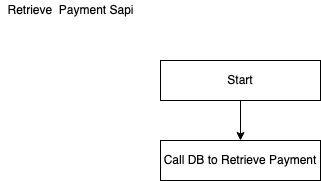

The diagram above was exported from draw.io. Its source (the exported page's mxGraphModel, read from the mxfile embedded in the PNG):
<mxGraphModel dx="1186" dy="801" grid="1" gridSize="10" guides="1" tooltips="1" connect="1" arrows="1" fold="1" page="1" pageScale="1" pageWidth="850" pageHeight="1100" math="0" shadow="0">
  <root>
    <mxCell id="0" />
    <mxCell id="1" parent="0" />
    <mxCell id="SJp1ChxA_GqlFTlmXe-O-1" value="Retrieve&amp;nbsp; Payment Sapi" style="text;html=1;align=center;verticalAlign=middle;resizable=0;points=[];autosize=1;" vertex="1" parent="1">
      <mxGeometry x="40" y="20" width="140" height="20" as="geometry" />
    </mxCell>
    <mxCell id="SJp1ChxA_GqlFTlmXe-O-2" style="edgeStyle=orthogonalEdgeStyle;rounded=0;orthogonalLoop=1;jettySize=auto;html=1;" edge="1" parent="1" source="SJp1ChxA_GqlFTlmXe-O-3" target="SJp1ChxA_GqlFTlmXe-O-4">
      <mxGeometry relative="1" as="geometry" />
    </mxCell>
    <mxCell id="SJp1ChxA_GqlFTlmXe-O-3" value="Start" style="rounded=0;whiteSpace=wrap;html=1;" vertex="1" parent="1">
      <mxGeometry x="200" y="80" width="160" height="40" as="geometry" />
    </mxCell>
    <mxCell id="SJp1ChxA_GqlFTlmXe-O-4" value="Call DB to Retrieve Payment" style="rounded=0;whiteSpace=wrap;html=1;" vertex="1" parent="1">
      <mxGeometry x="200" y="160" width="160" height="40" as="geometry" />
    </mxCell>
  </root>
</mxGraphModel>